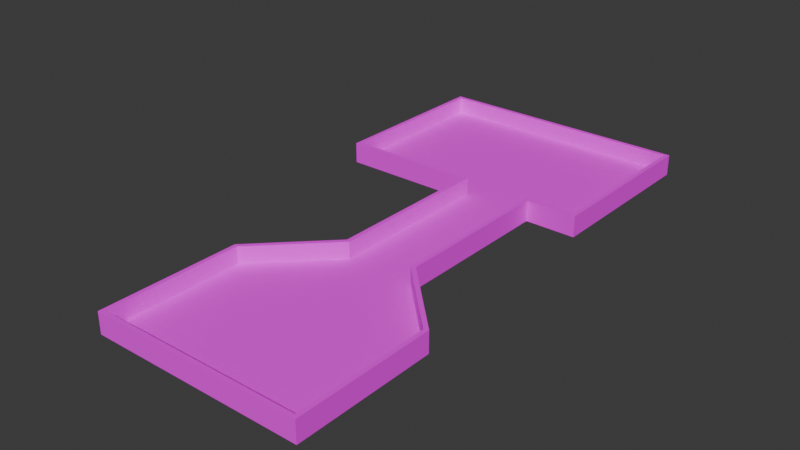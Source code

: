 # Source: mle-basic3-1.blend  (saved by Blender 4.0.36; exported with 4.5.12 LTS)
import bpy
from mathutils import Matrix  # noqa: F401  (used for matrix-valued properties, if any)

bpy.ops.wm.read_factory_settings(use_empty=True)
scene = bpy.context.scene
scene.name = 'Scene'

# ---- collections
col_collection = bpy.data.collections.new('Collection'); scene.collection.children.link(col_collection)

# ---- images (referenced by path relative to the original .blend; pixels are not part of the script)
import os
ASSET_DIR = os.environ.get("B2B_ASSET_DIR", "")  # directory of the original .blend (textures are referenced by path, not embedded)
HERE = os.path.dirname(os.path.abspath(__file__))  # packed textures are extracted next to this script under _unpacked/

def load_image(name, relpath, width, height, colorspace="sRGB"):
    """Load a texture the original file referenced (path relative to the .blend, or extracted next to this script)."""
    p = next((c for c in (os.path.join(HERE, relpath), os.path.join(ASSET_DIR, relpath)) if relpath and os.path.exists(c)), "")
    if p:
        img = bpy.data.images.load(p, check_existing=True)
        img.name = name
    else:  # same state as the original file: an image datablock whose file is absent (Cycles renders it pink)
        img = bpy.data.images.new(name, width, height)
        img.source = "FILE"
        img.filepath = "//" + (relpath or name)
    img.colorspace_settings.name = colorspace
    return img
img_texture_08_png = load_image('texture_08.png', 'texture_08.png', 1024, 1024, 'sRGB')
img_texture_13_png = load_image('texture_13.png', 'texture_13.png', 1024, 1024, 'sRGB')

# ---- materials (node trees are filled in below, after node groups)
mat_floor = bpy.data.materials.new('Floor')
mat_floor.use_transparent_shadow = False
mat_wall = bpy.data.materials.new('Wall')
mat_wall.use_transparent_shadow = False

# ---- material node trees
mat_floor.use_nodes = True; mat_floor.node_tree.nodes.clear()
_N = mat_floor.node_tree.nodes; _L = mat_floor.node_tree.links
n0 = _N.new('ShaderNodeBsdfPrincipled'); n0.name = 'Principled BSDF'; n0.location = (10, 300)
n0.inputs[2].default_value = 1.0
n0.inputs[3].default_value = 1.45
n1 = _N.new('ShaderNodeOutputMaterial'); n1.name = 'Material Output'; n1.location = (300, 300)
n2 = _N.new('ShaderNodeTexImage'); n2.name = 'Image Texture'; n2.location = (-309, 284)
n2.image = img_texture_08_png
_L.new(n0.outputs[0], n1.inputs[0])
_L.new(n2.outputs[0], n0.inputs[0])
n1.is_active_output = True
mat_wall.use_nodes = True; mat_wall.node_tree.nodes.clear()
_N = mat_wall.node_tree.nodes; _L = mat_wall.node_tree.links
n0 = _N.new('ShaderNodeBsdfPrincipled'); n0.name = 'Principled BSDF'; n0.location = (10, 300)
n0.inputs[2].default_value = 1.0
n0.inputs[3].default_value = 1.45
n1 = _N.new('ShaderNodeOutputMaterial'); n1.name = 'Material Output'; n1.location = (300, 300)
n2 = _N.new('ShaderNodeTexImage'); n2.name = 'Image Texture'; n2.location = (-313, 299)
n2.image = img_texture_13_png
_L.new(n0.outputs[0], n1.inputs[0])
_L.new(n2.outputs[0], n0.inputs[0])
n1.is_active_output = True

# ---- world
world_world = bpy.data.worlds.new('World'); scene.world = world_world
world_world.color = (0.05088, 0.05088, 0.05088)
world_world.use_sun_shadow = False
world_world.sun_shadow_jitter_overblur = 0.0

# ---- meshes
me_floor_plan = bpy.data.meshes.new('floor-plan')
me_floor_plan.from_pydata([(6.0, 3.0, 0.0), (-6.0, 3.0, 0.0), (6.0, 3.0, 1.0), (-6.0, 3.0, 1.0), (2.0, 7.0, 0.0), (-2.0, 7.0, 0.0), (2.0, 7.0, 1.0), (-2.0, 7.0, 1.0), (2.0, 17.0, 0.0), (-2.0, 17.0, 0.0), (2.0, 17.0, 1.0), (-2.0, 17.0, 1.0), (-10.0, 17.0, 0.0), (-10.0, 17.0, 1.0), (-10.0, 27.0, 0.0), (-10.0, 27.0, 1.0), (5.0, 17.0, 1.0), (5.0, 17.0, 0.0), (5.0, 27.0, 1.0), (5.0, 27.0, 0.0), (6.0, -5.0, 1.0), (6.0, -5.0, 0.0), (-6.0, -5.0, 0.0), (-6.0, -5.0, 1.0)], [], [(3, 1, 5, 7), (2, 0, 21, 20), (1, 3, 23, 22), (7, 5, 9, 11), (0, 2, 6, 4), (8, 10, 16, 17), (11, 9, 12, 13), (4, 6, 10, 8), (14, 19, 18, 15), (13, 12, 14, 15), (17, 16, 18, 19), (22, 21, 0, 4, 8, 17, 19, 14, 12, 9, 5, 1), (22, 23, 20, 21)])
me_floor_plan.polygons.foreach_set('material_index', [1, 1, 1, 1, 1, 1, 1, 1, 1, 1, 1, 0, 1])
_uv = me_floor_plan.uv_layers.new(name='UVMap')
_uv.uv.foreach_set('vector', [0.0, 1.0, 0.0, 0.0, 4.0, 0.0, 4.0, 1.0, 0.0, 1.0, 0.0, 0.0, 8.0, 0.0, 8.0, 1.0, 8.0, 0.0, 8.0, 1.0, 0.0, 1.0, 0.0, 0.0, 0.0, 1.0, 0.0, 0.0, 10.0, 0.0, 10.0, 1.0, 4.0, 0.0, 4.0, 1.0, 0.0, 1.0, 0.0, 0.0, 3.0, 0.0, 3.0, 1.0, 0.0, 1.0, 0.0, 0.0, 0.0, 1.0, 0.0, 0.0, 8.0, 0.0, 8.0, 1.0, 10.0, 0.0, 10.0, 1.0, 0.0, 1.0, 0.0, 0.0, 0.0, 0.0, 15.0, 0.0, 15.0, 1.0, 0.0, 1.0, 0.0, 1.0, 0.0, 0.0, 10.0, 0.0, 10.0, 1.0, 10.0, 0.0, 10.0, 1.0, 0.0, 1.0, 0.0, 0.0, 0.0, 0.0, 6.0, 0.0, 6.0, 4.0, 4.0, 6.0, 4.0, 11.0, 5.5, 11.0, 5.5, 16.0, -2.0, 16.0, -2.0, 11.0, 2.0, 11.0, 2.0, 6.0, 0.0, 4.0, 12.0, 0.0, 12.0, 1.0, 0.0, 1.0, 0.0, 0.0])
me_floor_plan.materials.append(mat_floor)
me_floor_plan.materials.append(mat_wall)
me_floor_plan.update()

# ---- objects
ob_floor_plan = bpy.data.objects.new('floor-plan', me_floor_plan)
ob_enemy_spawn = bpy.data.objects.new('enemy-spawn', None)
ob_player_spawn_000 = bpy.data.objects.new('player-spawn.000', None)
ob_player_spawn_001 = bpy.data.objects.new('player-spawn.001', None)

# ---- transforms, parenting, visibility, modifiers, constraints
ob_floor_plan.location = (0.0, 0.0, 0.0)
_m = ob_floor_plan.modifiers.new('Solidify', 'SOLIDIFY')
_m.solidify_mode = 'NON_MANIFOLD'
_m.thickness = 0.25
_m.nonmanifold_boundary_mode = 'FLAT'
_m.nonmanifold_merge_threshold = 0.0
ob_enemy_spawn.parent = ob_floor_plan
ob_enemy_spawn.location = (0.0, 0.0, 0.0)
ob_player_spawn_000.parent = ob_floor_plan
ob_player_spawn_000.location = (-8.0, 25.0, 0.0)
ob_player_spawn_001.parent = ob_floor_plan
ob_player_spawn_001.location = (-5.0, 20.0, 0.0)

# ---- collection membership
col_collection.objects.link(ob_floor_plan)
col_collection.objects.link(ob_enemy_spawn)
col_collection.objects.link(ob_player_spawn_000)
col_collection.objects.link(ob_player_spawn_001)

# ---- scene / render settings (as saved in the file)
scene.frame_start = 1; scene.frame_end = 250; scene.frame_set(83)
scene.render.engine = 'BLENDER_EEVEE_NEXT'
scene.cycles.sampling_pattern = 'TABULATED_SOBOL'
bpy.context.view_layer.update()

# ---- added for rendering (the .blend has no active camera and no usable light): camera, sun
cam_auto = bpy.data.cameras.new('AutoCamera')
cam_auto.lens = 50.0
cam_auto.sensor_width = 36.0
cam_auto.clip_end = 1000.0
ob_auto_camera = bpy.data.objects.new('AutoCamera', cam_auto)
scene.collection.objects.link(ob_auto_camera)
ob_auto_camera.location = (31.743, -29.4916, 27.3694)
ob_auto_camera.rotation_euler = (1.09748, -7.21219e-08, 0.694738)
scene.camera = ob_auto_camera
light_auto_sun = bpy.data.lights.new('AutoSun', 'SUN')
light_auto_sun.energy = 3.0
light_auto_sun.angle = 0.0523599
ob_auto_sun = bpy.data.objects.new('AutoSun', light_auto_sun)
scene.collection.objects.link(ob_auto_sun)
ob_auto_sun.rotation_euler = (0.872665, 0.174533, 0.523599)
bpy.context.view_layer.update()

